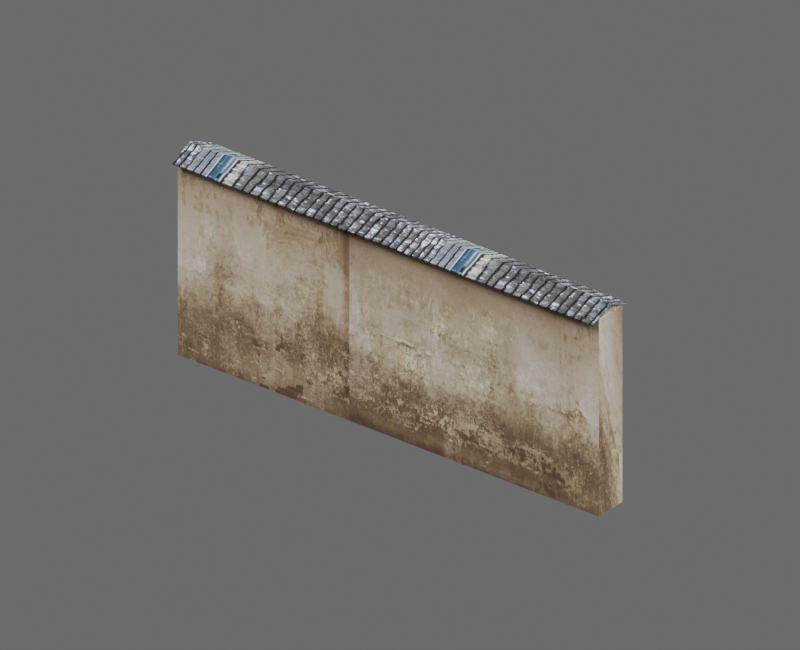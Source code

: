 # Source: hd_handai_weiqiang_06_01.blend  (saved by Blender 4.2.68; exported with 4.5.12 LTS)
import bpy
from mathutils import Matrix  # noqa: F401  (used for matrix-valued properties, if any)

bpy.ops.wm.read_factory_settings(use_empty=True)
scene = bpy.context.scene
scene.name = 'hd_handai_weiqiang_06_01'

# ---- images (referenced by path relative to the original .blend; pixels are not part of the script)
import os
ASSET_DIR = os.environ.get("B2B_ASSET_DIR", "")  # directory of the original .blend (textures are referenced by path, not embedded)
HERE = os.path.dirname(os.path.abspath(__file__))  # packed textures are extracted next to this script under _unpacked/

def load_image(name, relpath, width, height, colorspace="sRGB"):
    """Load a texture the original file referenced (path relative to the .blend, or extracted next to this script)."""
    p = next((c for c in (os.path.join(HERE, relpath), os.path.join(ASSET_DIR, relpath)) if relpath and os.path.exists(c)), "")
    if p:
        img = bpy.data.images.load(p, check_existing=True)
        img.name = name
    else:  # same state as the original file: an image datablock whose file is absent (Cycles renders it pink)
        img = bpy.data.images.new(name, width, height)
        img.source = "FILE"
        img.filepath = "//" + (relpath or name)
    img.colorspace_settings.name = colorspace
    return img
img_3d66model_9280216_files_51_jpg = load_image('3d66Model-9280216-files-51.jpg', '_unpacked/3d66Model-9280216-files-51.b3a56d21.jpg', 1600, 1132, 'sRGB')
img_hd_handai_weiqiang_06_01_diffuse = load_image('hd_handai_weiqiang_06_01_diffuse', '_unpacked/hd_handai_weiqiang_06_01_diffuse.99995479.png', 1024, 1024, 'sRGB')
img_3d66model_9280216_files_45_jpg = load_image('3d66Model-9280216-files-45.jpg', '_unpacked/3d66Model-9280216-files-45.4a072089.jpg', 3543, 1504, 'sRGB')
img_3d66model_9280216_files_13_jpg = load_image('3d66Model-9280216-files-13.jpg', '_unpacked/3d66Model-9280216-files-13.615bd57e.jpg', 800, 634, 'sRGB')
img_hd_handai_weiqiang_06_01_diffuse_dds_001 = load_image('hd_handai_weiqiang_06_01_diffuse.dds.001', '_unpacked/hd_handai_weiqiang_06_01_diffuse.588669e9.png', 1024, 1024, 'sRGB')
img_hd_handai_weiqiang_06_01_normal_dds_001 = load_image('hd_handai_weiqiang_06_01_normal.dds.001', '_unpacked/hd_handai_weiqiang_06_01_normal.e1227248.png', 1024, 1024, 'Non-Color')
img_hd_handai_weiqiang_06_01_properties_dds_001 = load_image('hd_handai_weiqiang_06_01_properties.dds.001', '_unpacked/hd_handai_weiqiang_06_01_properties.000398d9.png', 1024, 1024, 'Non-Color')

# ---- materials (node trees are filled in below, after node groups)
mat_mat3d66_9280216_48_56410_3d66model_9280216_files_51_011 = bpy.data.materials.new('Mat3d66-9280216-48-56410_3d66Model-9280216-files-51.011')
mat_mat3d66_9280216_48_56410_3d66model_9280216_files_51_011.diffuse_color = (0.5882, 0.5882, 0.5882, 1.0)
mat_mat3d66_9280216_48_56410_3d66model_9280216_files_51_011.specular_color = (0.9, 0.9, 0.9)
mat_mat3d66_9280216_48_56410_3d66model_9280216_files_51_011.roughness = 0.9
mat_mat3d66_9280216_37_93246_3d66model_9280216_files_45_013 = bpy.data.materials.new('Mat3d66-9280216-37-93246_3d66Model-9280216-files-45.013')
mat_mat3d66_9280216_37_93246_3d66model_9280216_files_45_013.diffuse_color = (0.5882, 0.5882, 0.5882, 1.0)
mat_mat3d66_9280216_37_93246_3d66model_9280216_files_45_013.specular_color = (0.9, 0.9, 0.9)
mat_mat3d66_9280216_37_93246_3d66model_9280216_files_45_013.roughness = 0.9
mat_mat3d66_9280216_52_68155_3d66model_9280216_files_13_002 = bpy.data.materials.new('Mat3d66-9280216-52-68155_3d66Model-9280216-files-13.002')
mat_mat3d66_9280216_52_68155_3d66model_9280216_files_13_002.diffuse_color = (0.5882, 0.5882, 0.5882, 1.0)
mat_mat3d66_9280216_52_68155_3d66model_9280216_files_13_002.specular_color = (0.9, 0.9, 0.9)
mat_mat3d66_9280216_52_68155_3d66model_9280216_files_13_002.roughness = 0.9
mat_hd_handai_weiqiang_06_01_material = bpy.data.materials.new('hd_handai_weiqiang_06_01_material')

# ---- material node trees
mat_mat3d66_9280216_48_56410_3d66model_9280216_files_51_011.use_nodes = True; mat_mat3d66_9280216_48_56410_3d66model_9280216_files_51_011.node_tree.nodes.clear()
_N = mat_mat3d66_9280216_48_56410_3d66model_9280216_files_51_011.node_tree.nodes; _L = mat_mat3d66_9280216_48_56410_3d66model_9280216_files_51_011.node_tree.links
n0 = _N.new('ShaderNodeBsdfPrincipled'); n0.name = 'Principled BSDF'; n0.location = (10, 300)
n0.inputs[2].default_value = 0.9
n0.inputs[14].default_value = (0.9, 0.9, 0.9, 1.0)
n0.inputs[27].default_value = (0.0, 0.0, 0.0, 1.0)
n1 = _N.new('ShaderNodeOutputMaterial'); n1.name = 'Material Output'; n1.location = (300, 300)
n2 = _N.new('ShaderNodeTexImage'); n2.name = 'Image Texture'; n2.location = (-300, 600)
n2.image = img_3d66model_9280216_files_51_jpg
n3 = _N.new('ShaderNodeUVMap'); n3.name = 'UV 贴图'; n3.location = (0, 0)
n3.uv_map = 'SourceUV'
n4 = _N.new('ShaderNodeTexImage'); n4.name = 'BakeTarget'; n4.location = (0, 0)
n4.image = img_hd_handai_weiqiang_06_01_diffuse
_L.new(n0.outputs[0], n1.inputs[0])
_L.new(n2.outputs[0], n0.inputs[0])
_L.new(n3.outputs[0], n2.inputs[0])
n1.is_active_output = True
mat_mat3d66_9280216_37_93246_3d66model_9280216_files_45_013.use_nodes = True; mat_mat3d66_9280216_37_93246_3d66model_9280216_files_45_013.node_tree.nodes.clear()
_N = mat_mat3d66_9280216_37_93246_3d66model_9280216_files_45_013.node_tree.nodes; _L = mat_mat3d66_9280216_37_93246_3d66model_9280216_files_45_013.node_tree.links
n0 = _N.new('ShaderNodeBsdfPrincipled'); n0.name = 'Principled BSDF'; n0.location = (10, 300)
n0.inputs[2].default_value = 0.9
n0.inputs[14].default_value = (0.9, 0.9, 0.9, 1.0)
n0.inputs[27].default_value = (0.0, 0.0, 0.0, 1.0)
n1 = _N.new('ShaderNodeOutputMaterial'); n1.name = 'Material Output'; n1.location = (300, 300)
n2 = _N.new('ShaderNodeTexImage'); n2.name = 'Image Texture'; n2.location = (-300, 600)
n2.image = img_3d66model_9280216_files_45_jpg
n3 = _N.new('ShaderNodeUVMap'); n3.name = 'UV 贴图'; n3.location = (0, 0)
n3.uv_map = 'SourceUV'
n4 = _N.new('ShaderNodeTexImage'); n4.name = 'BakeTarget'; n4.location = (0, 0)
n4.image = img_hd_handai_weiqiang_06_01_diffuse
_L.new(n0.outputs[0], n1.inputs[0])
_L.new(n2.outputs[0], n0.inputs[0])
_L.new(n3.outputs[0], n2.inputs[0])
n1.is_active_output = True
mat_mat3d66_9280216_52_68155_3d66model_9280216_files_13_002.use_nodes = True; mat_mat3d66_9280216_52_68155_3d66model_9280216_files_13_002.node_tree.nodes.clear()
_N = mat_mat3d66_9280216_52_68155_3d66model_9280216_files_13_002.node_tree.nodes; _L = mat_mat3d66_9280216_52_68155_3d66model_9280216_files_13_002.node_tree.links
n0 = _N.new('ShaderNodeBsdfPrincipled'); n0.name = 'Principled BSDF'; n0.location = (10, 300)
n0.inputs[2].default_value = 0.9
n0.inputs[14].default_value = (0.9, 0.9, 0.9, 1.0)
n0.inputs[27].default_value = (0.0, 0.0, 0.0, 1.0)
n1 = _N.new('ShaderNodeOutputMaterial'); n1.name = 'Material Output'; n1.location = (300, 300)
n2 = _N.new('ShaderNodeTexImage'); n2.name = 'Image Texture'; n2.location = (-300, 600)
n2.image = img_3d66model_9280216_files_13_jpg
n3 = _N.new('ShaderNodeUVMap'); n3.name = 'UV 贴图'; n3.location = (0, 0)
n3.uv_map = 'SourceUV'
n4 = _N.new('ShaderNodeTexImage'); n4.name = 'BakeTarget'; n4.location = (0, 0)
n4.image = img_hd_handai_weiqiang_06_01_diffuse
_L.new(n0.outputs[0], n1.inputs[0])
_L.new(n2.outputs[0], n0.inputs[0])
_L.new(n3.outputs[0], n2.inputs[0])
n1.is_active_output = True
mat_hd_handai_weiqiang_06_01_material.use_nodes = True; mat_hd_handai_weiqiang_06_01_material.node_tree.nodes.clear()
_N = mat_hd_handai_weiqiang_06_01_material.node_tree.nodes; _L = mat_hd_handai_weiqiang_06_01_material.node_tree.links
n0 = _N.new('ShaderNodeBsdfPrincipled'); n0.name = '原理化 BSDF'; n0.location = (10, 300)
n1 = _N.new('ShaderNodeOutputMaterial'); n1.name = '材质输出'; n1.location = (300, 300)
n2 = _N.new('ShaderNodeTexImage'); n2.name = 'diffuse'; n2.location = (0, 0)
n2.image = img_hd_handai_weiqiang_06_01_diffuse_dds_001
n3 = _N.new('ShaderNodeTexImage'); n3.name = 'normal'; n3.location = (0, 0)
n3.image = img_hd_handai_weiqiang_06_01_normal_dds_001
n4 = _N.new('ShaderNodeTexImage'); n4.name = 'properties'; n4.location = (0, 0)
n4.image = img_hd_handai_weiqiang_06_01_properties_dds_001
n5 = _N.new('ShaderNodeSeparateColor'); n5.name = '分离颜色'; n5.location = (0, 0)
n6 = _N.new('ShaderNodeMath'); n6.name = '运算'; n6.location = (0, 0)
n6.operation = 'MULTIPLY'
n6.inputs[1].default_value = 2.0
n7 = _N.new('ShaderNodeMath'); n7.name = '运算.001'; n7.location = (0, 0)
n7.operation = 'SUBTRACT'
n7.inputs[1].default_value = 1.0
n8 = _N.new('ShaderNodeMath'); n8.name = '运算.002'; n8.location = (0, 0)
n8.operation = 'MULTIPLY'
n8.inputs[1].default_value = 2.0
n9 = _N.new('ShaderNodeMath'); n9.name = '运算.003'; n9.location = (0, 0)
n9.operation = 'SUBTRACT'
n9.inputs[1].default_value = 1.0
n10 = _N.new('ShaderNodeMath'); n10.name = '运算.004'; n10.location = (0, 0)
n10.operation = 'MULTIPLY'
n11 = _N.new('ShaderNodeMath'); n11.name = '运算.005'; n11.location = (0, 0)
n11.operation = 'MULTIPLY'
n12 = _N.new('ShaderNodeMath'); n12.name = '运算.006'; n12.location = (0, 0)
n13 = _N.new('ShaderNodeMath'); n13.name = '运算.007'; n13.location = (0, 0)
n13.operation = 'SUBTRACT'
n13.inputs[0].default_value = 1.0
n14 = _N.new('ShaderNodeMath'); n14.name = '运算.008'; n14.location = (0, 0)
n14.operation = 'MAXIMUM'
n14.inputs[1].default_value = 0.0
n15 = _N.new('ShaderNodeMath'); n15.name = '运算.009'; n15.location = (0, 0)
n15.operation = 'SQRT'
n16 = _N.new('ShaderNodeCombineColor'); n16.name = '合并颜色'; n16.location = (0, 0)
n17 = _N.new('ShaderNodeMath'); n17.name = '运算.010'; n17.location = (0, 0)
n17.operation = 'MULTIPLY'
n18 = _N.new('ShaderNodeMath'); n18.name = '运算.011'; n18.location = (0, 0)
n19 = _N.new('ShaderNodeNormalMap'); n19.name = '法线贴图'; n19.location = (0, 0)
n19.uv_map = 'AtlasUV'
n20 = _N.new('ShaderNodeSeparateColor'); n20.name = '分离颜色.001'; n20.location = (0, 0)
_L.new(n0.outputs[0], n1.inputs[0])
_L.new(n2.outputs[0], n0.inputs[0])
_L.new(n4.outputs[1], n0.inputs[2])
_L.new(n3.outputs[0], n5.inputs[0])
_L.new(n3.outputs[1], n6.inputs[0])
_L.new(n6.outputs[0], n7.inputs[0])
_L.new(n5.outputs[1], n8.inputs[0])
_L.new(n8.outputs[0], n9.inputs[0])
_L.new(n7.outputs[0], n10.inputs[0])
_L.new(n7.outputs[0], n10.inputs[1])
_L.new(n9.outputs[0], n11.inputs[0])
_L.new(n9.outputs[0], n11.inputs[1])
_L.new(n10.outputs[0], n12.inputs[0])
_L.new(n11.outputs[0], n12.inputs[1])
_L.new(n12.outputs[0], n13.inputs[1])
_L.new(n13.outputs[0], n14.inputs[0])
_L.new(n14.outputs[0], n15.inputs[0])
_L.new(n3.outputs[1], n16.inputs[0])
_L.new(n5.outputs[1], n16.inputs[1])
_L.new(n15.outputs[0], n17.inputs[0])
_L.new(n17.outputs[0], n18.inputs[0])
_L.new(n18.outputs[0], n16.inputs[2])
_L.new(n16.outputs[0], n19.inputs[1])
_L.new(n19.outputs[0], n0.inputs[5])
_L.new(n4.outputs[0], n20.inputs[0])
_L.new(n20.outputs[1], n0.inputs[1])
_L.new(n20.outputs[2], n0.inputs[13])
n1.is_active_output = True

# ---- world
world_hd_handai_weiqiang_06_01_world = bpy.data.worlds.new('hd_handai_weiqiang_06_01_world'); scene.world = world_hd_handai_weiqiang_06_01_world
world_hd_handai_weiqiang_06_01_world.use_nodes = True; world_hd_handai_weiqiang_06_01_world.node_tree.nodes.clear()
_N = world_hd_handai_weiqiang_06_01_world.node_tree.nodes; _L = world_hd_handai_weiqiang_06_01_world.node_tree.links
n0 = _N.new('ShaderNodeBackground'); n0.name = '背景'; n0.location = (10, 300)
n0.inputs[0].default_value = (0.25, 0.25, 0.25, 1.0)
n0.inputs[1].default_value = 0.6
n1 = _N.new('ShaderNodeOutputWorld'); n1.name = '世界输出'; n1.location = (300, 300)
_L.new(n0.outputs[0], n1.inputs[0])
n1.is_active_output = True
world_hd_handai_weiqiang_06_01_world.color = (0.18, 0.18, 0.18)

# ---- cameras
cam_031 = bpy.data.cameras.new('摄像机.031')
cam_031.type = 'ORTHO'
cam_031.clip_end = 100.0
cam_031.ortho_scale = 1.5

# ---- lights
light_001 = bpy.data.lights.new('主光.001', 'AREA')
light_001.energy = 650.0
light_001.shape = 'DISK'
light_001.size = 3.0
light_001_1 = bpy.data.lights.new('补光.001', 'AREA')
light_001_1.energy = 250.0
light_001_1.shape = 'DISK'
light_001_1.size = 3.0
light_001_2 = bpy.data.lights.new('背光.001', 'AREA')
light_001_2.energy = 500.0
light_001_2.shape = 'DISK'
light_001_2.size = 3.0

# ---- meshes
me_hd_handai_weiqiang_06_01source_001 = bpy.data.meshes.new('hd_handai_weiqiang_06_01Source.001')
me_hd_handai_weiqiang_06_01source_001.from_pydata([(-0.5, 0.05202, 0.4183), (-0.5, 0.001743, 0.4394), (-0.5, -0.0521, 0.4182), (-0.5, -0.05342, 0.4216), (-0.5, 0.001787, 0.4433), (-0.5, 0.05342, 0.4216), (0.5, 0.05202, 0.4183), (0.5, 0.001743, 0.4394), (0.5, -0.0521, 0.4182), (0.5, -0.0534, 0.4216), (0.5, 0.001787, 0.4433), (0.5, 0.05342, 0.4216), (-0.5, 0.03658, 0.0), (-0.5, 0.03658, 0.4243), (-0.5, -0.03547, 0.0), (-0.5, -0.03547, 0.4243), (0.5, 0.03658, 0.0), (0.5, -0.03547, 0.0), (0.5, -0.03547, 0.4243), (0.5, 0.03658, 0.4243)], [], [(2, 7, 8), (5, 10, 11), (2, 9, 3), (0, 11, 6), (0, 7, 1), (4, 9, 10), (15, 17, 18), (18, 13, 15), (12, 17, 14), (16, 13, 19), (1, 3, 4), (14, 13, 12), (7, 11, 10), (19, 17, 16), (2, 1, 7), (5, 4, 10), (2, 8, 9), (0, 5, 11), (0, 6, 7), (4, 3, 9), (15, 14, 17), (18, 19, 13), (12, 16, 17), (16, 12, 13), (4, 5, 1), (5, 0, 1), (1, 2, 3), (14, 15, 13), (7, 6, 11), (10, 9, 7), (9, 8, 7), (19, 18, 17)])
me_hd_handai_weiqiang_06_01source_001.polygons.foreach_set('material_index', [0, 0, 0, 0, 0, 0, 1, 1, 1, 1, 0, 1, 0, 1, 0, 0, 0, 0, 0, 0, 1, 1, 1, 1, 0, 0, 0, 1, 0, 0, 0, 1])
_uv = me_hd_handai_weiqiang_06_01source_001.uv_layers.new(name='SourceUV')
_uv.uv.foreach_set('vector', [0.3763, 4.184, 0.1886, 2.455, 0.3763, 2.455, 0.762, 4.184, 0.5803, 2.455, 0.762, 2.455, 0.3763, 4.184, 0.3878, 2.455, 0.3878, 4.184, 0.01152, 4.184, 0.0, 2.455, 0.01154, 2.455, 0.0117, 4.184, 0.1886, 2.455, 0.1886, 4.184, 0.5803, 4.184, 0.3879, 2.455, 0.5803, 2.455, -0.4072, 0.9995, 0.5931, 0.0004995, 0.5931, 0.9995, 0.4069, 0.5721, 1.407, 0.4279, 1.407, 0.5721, -0.4072, 0.4279, 0.5931, 0.5721, -0.4072, 0.5721, 0.4069, 0.0004995, 1.407, 0.9995, 0.4069, 0.9995, 0.1886, 4.184, 0.3879, 4.184, 0.5803, 4.184, -0.4072, 0.0004995, 1.407, 0.9995, -0.4072, 0.4279, 0.1886, 2.455, 0.762, 2.455, 0.5803, 2.455, 0.4069, 0.9995, 0.5931, 0.0004995, 0.5931, 0.4279, 0.3763, 4.184, 0.1886, 4.184, 0.1886, 2.455, 0.762, 4.184, 0.5803, 4.184, 0.5803, 2.455, 0.3763, 4.184, 0.3763, 2.455, 0.3878, 2.455, 0.01152, 4.184, 0.0, 4.184, 0.0, 2.455, 0.0117, 4.184, 0.0117, 2.455, 0.1886, 2.455, 0.5803, 4.184, 0.3879, 4.184, 0.3879, 2.455, -0.4072, 0.9995, -0.4072, 0.0004995, 0.5931, 0.0004995, 0.4069, 0.5721, 0.4069, 0.4279, 1.407, 0.4279, -0.4072, 0.4279, 0.5931, 0.4279, 0.5931, 0.5721, 0.4069, 0.0004995, 1.407, 0.0004995, 1.407, 0.9995, 0.5803, 4.184, 0.762, 4.184, 0.1886, 4.184, 0.762, 4.184, 0.0117, 4.184, 0.1886, 4.184, 0.1886, 4.184, 0.3763, 4.184, 0.3879, 4.184, -0.4072, 0.0004995, 1.407, 0.5721, 1.407, 0.9995, 0.1886, 2.455, 0.01154, 2.455, 0.762, 2.455, 0.5803, 2.455, 0.3878, 2.455, 0.1886, 2.455, 0.3878, 2.455, 0.3763, 2.455, 0.1886, 2.455, 0.4069, 0.9995, 0.4069, 0.5721, 0.5931, 0.0004995])
_uv.active_render = True
_uv = me_hd_handai_weiqiang_06_01source_001.uv_layers.new(name='AtlasUV')
_uv.uv.foreach_set('vector', [0.7624, 1.0, 0.7248, 8.894e-09, 0.7624, 1.053e-08, 0.6077, 4.915e-08, 0.6438, 1.0, 0.6077, 1.0, 0.9633, 1.0, 0.9657, 8.145e-08, 0.9657, 1.0, 0.9753, 1.0, 0.9729, 5.125e-08, 0.9753, 5.149e-08, 0.6896, 1.0, 0.7248, 8.894e-09, 0.7248, 1.0, 0.6438, 4.634e-08, 0.6824, 1.0, 0.6438, 1.0, 8.87e-08, 3.651e-08, 0.2966, 1.0, 0.0, 1.0, 0.8777, 1.0, 0.8273, 1.334e-08, 0.8777, 1.568e-08, 0.7697, 1.0, 0.82, 3.277e-08, 0.82, 1.0, 0.6005, 2.27e-08, 0.3039, 1.0, 0.3039, 0.0, 0.9852, 0.05167, 0.9977, 0.1068, 0.9825, 0.05163, 0.8849, 0.3002, 0.9561, 4.657e-08, 0.9561, 0.3002, 0.9973, 0.1637, 0.9848, 0.112, 1.0, 0.1637, 0.8849, 0.3054, 0.9561, 0.6056, 0.8849, 0.6056, 0.7624, 1.0, 0.7248, 1.0, 0.7248, 8.894e-09, 0.6077, 4.915e-08, 0.6438, 4.634e-08, 0.6438, 1.0, 0.9633, 1.0, 0.9633, 8.145e-08, 0.9657, 8.145e-08, 0.9753, 1.0, 0.9729, 1.0, 0.9729, 5.125e-08, 0.6896, 1.0, 0.6896, 7.255e-09, 0.7248, 8.894e-09, 0.6438, 4.634e-08, 0.6824, 4.33e-08, 0.6824, 1.0, 8.87e-08, 3.651e-08, 0.2966, 5.921e-08, 0.2966, 1.0, 0.8777, 1.0, 0.8273, 1.0, 0.8273, 1.334e-08, 0.7697, 1.0, 0.7697, 3.674e-08, 0.82, 3.277e-08, 0.6005, 2.27e-08, 0.6005, 1.0, 0.3039, 1.0, 0.9825, 0.05163, 0.9977, 5.898e-08, 0.9852, 0.05167, 0.9977, 5.898e-08, 1.0, 0.001398, 0.9852, 0.05167, 0.9852, 0.05167, 1.0, 0.1055, 0.9977, 0.1068, 0.8849, 0.3002, 0.8849, 4.657e-08, 0.9561, 4.657e-08, 0.9973, 0.1637, 0.9825, 0.1134, 0.9848, 0.112, 1.0, 0.1637, 0.9848, 0.2188, 0.9973, 0.1637, 0.9848, 0.2188, 0.9825, 0.2175, 0.9973, 0.1637, 0.8849, 0.3054, 0.9561, 0.3054, 0.9561, 0.6056])
me_hd_handai_weiqiang_06_01source_001.materials.append(mat_mat3d66_9280216_48_56410_3d66model_9280216_files_51_011)
me_hd_handai_weiqiang_06_01source_001.materials.append(mat_mat3d66_9280216_37_93246_3d66model_9280216_files_45_013)
me_hd_handai_weiqiang_06_01source_001.materials.append(mat_mat3d66_9280216_52_68155_3d66model_9280216_files_13_002)
me_hd_handai_weiqiang_06_01source_001.update()
me_hd_handai_weiqiang_06_01_lod0shape = bpy.data.meshes.new('hd_handai_weiqiang_06_01_LOD0Shape')
me_hd_handai_weiqiang_06_01_lod0shape.from_pydata([(-0.5, 0.05202, 0.4183), (-0.5, 0.001743, 0.4394), (-0.5, -0.0521, 0.4182), (-0.5, -0.05342, 0.4216), (-0.5, 0.001787, 0.4433), (-0.5, 0.05342, 0.4216), (0.5, 0.05202, 0.4183), (0.5, 0.001743, 0.4394), (0.5, -0.0521, 0.4182), (0.5, -0.0534, 0.4216), (0.5, 0.001787, 0.4433), (0.5, 0.05342, 0.4216), (-0.5, 0.03658, 0.0), (-0.5, 0.03658, 0.4243), (-0.5, -0.03547, 0.0), (-0.5, -0.03547, 0.4243), (0.5, 0.03658, 0.0), (0.5, -0.03547, 0.0), (0.5, -0.03547, 0.4243), (0.5, 0.03658, 0.4243)], [], [(2, 7, 8), (5, 10, 11), (2, 9, 3), (0, 11, 6), (0, 7, 1), (4, 9, 10), (15, 17, 18), (18, 13, 15), (12, 17, 14), (16, 13, 19), (1, 3, 4), (14, 13, 12), (7, 11, 10), (19, 17, 16), (2, 1, 7), (5, 4, 10), (2, 8, 9), (0, 5, 11), (0, 6, 7), (4, 3, 9), (15, 14, 17), (18, 19, 13), (12, 16, 17), (16, 12, 13), (4, 5, 1), (5, 0, 1), (1, 2, 3), (14, 15, 13), (7, 6, 11), (10, 9, 7), (9, 8, 7), (19, 18, 17)])
_uv = me_hd_handai_weiqiang_06_01_lod0shape.uv_layers.new(name='AtlasUV')
_uv.uv.foreach_set('vector', [0.7624, 1.0, 0.7248, 8.894e-09, 0.7624, 1.053e-08, 0.6077, 4.915e-08, 0.6438, 1.0, 0.6077, 1.0, 0.9633, 1.0, 0.9657, 8.145e-08, 0.9657, 1.0, 0.9753, 1.0, 0.9729, 5.125e-08, 0.9753, 5.149e-08, 0.6896, 1.0, 0.7248, 8.894e-09, 0.7248, 1.0, 0.6438, 4.634e-08, 0.6824, 1.0, 0.6438, 1.0, 8.87e-08, 3.651e-08, 0.2966, 1.0, 0.0, 1.0, 0.8777, 1.0, 0.8273, 1.334e-08, 0.8777, 1.568e-08, 0.7697, 1.0, 0.82, 3.277e-08, 0.82, 1.0, 0.6005, 2.27e-08, 0.3039, 1.0, 0.3039, 0.0, 0.9852, 0.05167, 0.9977, 0.1068, 0.9825, 0.05163, 0.8849, 0.3002, 0.9561, 4.657e-08, 0.9561, 0.3002, 0.9973, 0.1637, 0.9848, 0.112, 1.0, 0.1637, 0.8849, 0.3054, 0.9561, 0.6056, 0.8849, 0.6056, 0.7624, 1.0, 0.7248, 1.0, 0.7248, 8.894e-09, 0.6077, 4.915e-08, 0.6438, 4.634e-08, 0.6438, 1.0, 0.9633, 1.0, 0.9633, 8.145e-08, 0.9657, 8.145e-08, 0.9753, 1.0, 0.9729, 1.0, 0.9729, 5.125e-08, 0.6896, 1.0, 0.6896, 7.255e-09, 0.7248, 8.894e-09, 0.6438, 4.634e-08, 0.6824, 4.33e-08, 0.6824, 1.0, 8.87e-08, 3.651e-08, 0.2966, 5.921e-08, 0.2966, 1.0, 0.8777, 1.0, 0.8273, 1.0, 0.8273, 1.334e-08, 0.7697, 1.0, 0.7697, 3.674e-08, 0.82, 3.277e-08, 0.6005, 2.27e-08, 0.6005, 1.0, 0.3039, 1.0, 0.9825, 0.05163, 0.9977, 5.898e-08, 0.9852, 0.05167, 0.9977, 5.898e-08, 1.0, 0.001398, 0.9852, 0.05167, 0.9852, 0.05167, 1.0, 0.1055, 0.9977, 0.1068, 0.8849, 0.3002, 0.8849, 4.657e-08, 0.9561, 4.657e-08, 0.9973, 0.1637, 0.9825, 0.1134, 0.9848, 0.112, 1.0, 0.1637, 0.9848, 0.2188, 0.9973, 0.1637, 0.9848, 0.2188, 0.9825, 0.2175, 0.9973, 0.1637, 0.8849, 0.3054, 0.9561, 0.3054, 0.9561, 0.6056])
me_hd_handai_weiqiang_06_01_lod0shape.materials.append(mat_hd_handai_weiqiang_06_01_material)
me_hd_handai_weiqiang_06_01_lod0shape.update()

# ---- objects
ob_hd_handai_weiqiang_06_01_source = bpy.data.objects.new('hd_handai_weiqiang_06_01_Source', me_hd_handai_weiqiang_06_01source_001)
ob_hd_handai_weiqiang_06_01_lod0 = bpy.data.objects.new('hd_handai_weiqiang_06_01_LOD0', me_hd_handai_weiqiang_06_01_lod0shape)
ob_x = bpy.data.objects.new('摄像机', cam_031)
ob_x_1 = bpy.data.objects.new('主光', light_001)
ob_x_2 = bpy.data.objects.new('补光', light_001_1)
ob_x_3 = bpy.data.objects.new('背光', light_001_2)

# ---- transforms, parenting, visibility, modifiers, constraints
ob_hd_handai_weiqiang_06_01_source.location = (0.0, 0.0, 0.0)
ob_hd_handai_weiqiang_06_01_source.hide_render = True
ob_hd_handai_weiqiang_06_01_lod0.location = (0.0, 0.0, 0.0)
ob_x.location = (1.4, -1.8, 1.522)
ob_x.rotation_euler = (1.053, -4.361e-08, 0.661)
ob_x_1.location = (-3.0, -4.0, 6.222)
ob_x_1.rotation_euler = (0.6947, -4.874e-08, -0.6435)
ob_x_2.location = (4.0, -1.0, 3.222)
ob_x_2.rotation_euler = (0.9418, 9.221e-09, 1.326)
ob_x_3.location = (1.0, 4.0, 5.222)
ob_x_3.rotation_euler = (0.6896, -5.112e-08, 2.897)

# ---- collection membership
scene.collection.objects.link(ob_hd_handai_weiqiang_06_01_source)
scene.collection.objects.link(ob_hd_handai_weiqiang_06_01_lod0)
scene.collection.objects.link(ob_x)
scene.collection.objects.link(ob_x_1)
scene.collection.objects.link(ob_x_2)
scene.collection.objects.link(ob_x_3)

# ---- scene / render settings (as saved in the file)
scene.camera = ob_x
scene.frame_start = 1; scene.frame_end = 250; scene.frame_set(1)
scene.render.engine = 'BLENDER_EEVEE_NEXT'
scene.render.image_settings.exr_codec = 'NONE'
scene.render.resolution_x = 640
scene.render.resolution_y = 520
scene.render.simplify_subdivision_render = 0
scene.render.simplify_child_particles_render = 0.0
scene.cycles.samples = 8
scene.cycles.bake_type = 'DIFFUSE'
scene.eevee.taa_render_samples = 16
scene.eevee.use_volume_custom_range = False
scene.eevee.use_shadows = False
bpy.context.view_layer.update()
